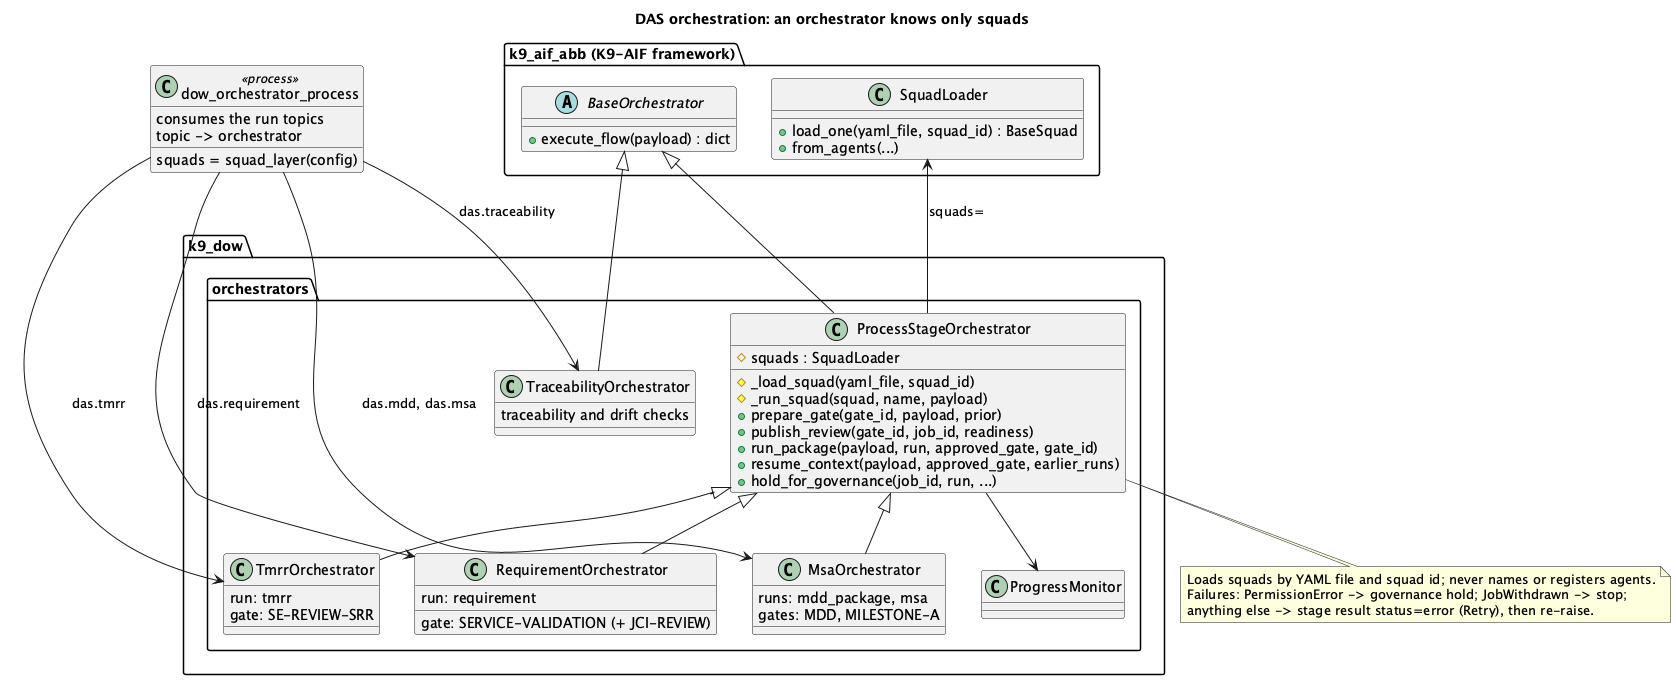

The diagram above was rendered by PlantUML. Its source (embedded in the PNG):
@startuml 02-orchestration-class-diagram
title DAS orchestration: an orchestrator knows only squads

package "k9_aif_abb (K9-AIF framework)" {
  abstract class BaseOrchestrator {
    +execute_flow(payload) : dict
  }
  class SquadLoader {
    +load_one(yaml_file, squad_id) : BaseSquad
    +from_agents(...)
  }
}

package "k9_dow.orchestrators" {
  class ProcessStageOrchestrator {
    #squads : SquadLoader
    #_load_squad(yaml_file, squad_id)
    #_run_squad(squad, name, payload)
    +prepare_gate(gate_id, payload, prior)
    +publish_review(gate_id, job_id, readiness)
    +run_package(payload, run, approved_gate, gate_id)
    +resume_context(payload, approved_gate, earlier_runs)
    +hold_for_governance(job_id, run, ...)
  }
  class RequirementOrchestrator {
    run: requirement
    gate: SERVICE-VALIDATION (+ JCI-REVIEW)
  }
  class MsaOrchestrator {
    runs: mdd_package, msa
    gates: MDD, MILESTONE-A
  }
  class TmrrOrchestrator {
    run: tmrr
    gate: SE-REVIEW-SRR
  }
  class TraceabilityOrchestrator {
    traceability and drift checks
  }
  class ProgressMonitor
}

class "dow_orchestrator_process" as OP <<process>> {
  squads = squad_layer(config)
  consumes the run topics
  topic -> orchestrator
}

BaseOrchestrator <|-- ProcessStageOrchestrator
ProcessStageOrchestrator <|-- RequirementOrchestrator
ProcessStageOrchestrator <|-- MsaOrchestrator
ProcessStageOrchestrator <|-- TmrrOrchestrator
BaseOrchestrator <|-- TraceabilityOrchestrator
ProcessStageOrchestrator --> SquadLoader : squads=
ProcessStageOrchestrator --> ProgressMonitor
OP --> RequirementOrchestrator : das.requirement
OP --> MsaOrchestrator : das.mdd, das.msa
OP --> TmrrOrchestrator : das.tmrr
OP --> TraceabilityOrchestrator : das.traceability

note bottom of ProcessStageOrchestrator
  Loads squads by YAML file and squad id; never names or registers agents.
  Failures: PermissionError -> governance hold; JobWithdrawn -> stop;
  anything else -> stage result status=error (Retry), then re-raise.
end note
@enduml